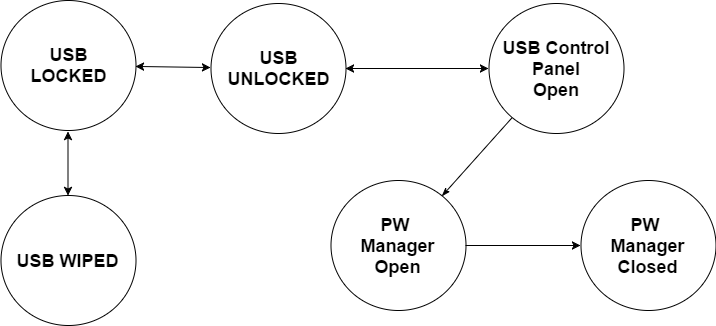

The diagram above was exported from draw.io. Its source (the exported page's mxGraphModel, read from the mxfile embedded in the PNG):
<mxGraphModel dx="1186" dy="666" grid="1" gridSize="10" guides="1" tooltips="1" connect="1" arrows="1" fold="1" page="1" pageScale="1" pageWidth="850" pageHeight="1100" background="#ffffff" math="0" shadow="0">
  <root>
    <mxCell id="0" />
    <mxCell id="1" parent="0" />
    <mxCell id="3" value="&lt;div&gt;&lt;font style=&quot;font-size: 18px&quot;&gt;&lt;b&gt;USB&lt;/b&gt;&lt;/font&gt;&lt;/div&gt;&lt;font style=&quot;font-size: 18px&quot;&gt;&lt;b&gt;LOCKED&lt;/b&gt;&lt;/font&gt;" style="ellipse;whiteSpace=wrap;html=1;" vertex="1" parent="1">
      <mxGeometry x="10" y="10" width="135" height="130" as="geometry" />
    </mxCell>
    <mxCell id="5" value="&lt;font style=&quot;font-size: 18px&quot;&gt;&lt;b&gt;USB Control&lt;/b&gt;&lt;/font&gt;&lt;div&gt;&lt;font style=&quot;font-size: 18px&quot;&gt;&lt;b&gt;Panel&lt;/b&gt;&lt;/font&gt;&lt;/div&gt;&lt;div&gt;&lt;font style=&quot;font-size: 18px&quot;&gt;&lt;b&gt;Open&lt;/b&gt;&lt;/font&gt;&lt;/div&gt;" style="ellipse;whiteSpace=wrap;html=1;" vertex="1" parent="1">
      <mxGeometry x="498" y="13" width="135" height="130" as="geometry" />
    </mxCell>
    <mxCell id="6" value="" style="endArrow=classic;startArrow=classic;html=1;" edge="1" parent="1" source="3" target="9">
      <mxGeometry width="50" height="50" relative="1" as="geometry">
        <mxPoint x="150" y="110" as="sourcePoint" />
        <mxPoint x="200" y="60" as="targetPoint" />
      </mxGeometry>
    </mxCell>
    <mxCell id="7" value="&lt;font style=&quot;font-size: 18px&quot;&gt;&lt;b&gt;USB WIPED&lt;/b&gt;&lt;/font&gt;" style="ellipse;whiteSpace=wrap;html=1;" vertex="1" parent="1">
      <mxGeometry x="10" y="205" width="135" height="130" as="geometry" />
    </mxCell>
    <mxCell id="8" value="" style="endArrow=classic;startArrow=classic;html=1;" edge="1" parent="1" source="7">
      <mxGeometry width="50" height="50" relative="1" as="geometry">
        <mxPoint x="77.5" y="171" as="sourcePoint" />
        <mxPoint x="77.5" y="141" as="targetPoint" />
      </mxGeometry>
    </mxCell>
    <mxCell id="9" value="&lt;div&gt;&lt;font style=&quot;font-size: 18px&quot;&gt;&lt;b&gt;USB&lt;/b&gt;&lt;/font&gt;&lt;/div&gt;&lt;font style=&quot;font-size: 18px&quot;&gt;&lt;b&gt;UNLOCKED&lt;/b&gt;&lt;/font&gt;" style="ellipse;whiteSpace=wrap;html=1;" vertex="1" parent="1">
      <mxGeometry x="220" y="13" width="135" height="130" as="geometry" />
    </mxCell>
    <mxCell id="10" value="" style="endArrow=classic;startArrow=classic;html=1;" edge="1" parent="1" source="5" target="9">
      <mxGeometry width="50" height="50" relative="1" as="geometry">
        <mxPoint x="10" y="440" as="sourcePoint" />
        <mxPoint x="60" y="390" as="targetPoint" />
      </mxGeometry>
    </mxCell>
    <mxCell id="11" value="&lt;span style=&quot;font-size: 18px&quot;&gt;&lt;b&gt;PW&amp;nbsp;&lt;/b&gt;&lt;/span&gt;&lt;div&gt;&lt;span style=&quot;font-size: 18px&quot;&gt;&lt;b&gt;Manager&lt;/b&gt;&lt;/span&gt;&lt;/div&gt;&lt;div&gt;&lt;span style=&quot;font-size: 18px&quot;&gt;&lt;b&gt;Open&lt;/b&gt;&lt;/span&gt;&lt;/div&gt;" style="ellipse;whiteSpace=wrap;html=1;" vertex="1" parent="1">
      <mxGeometry x="340" y="190" width="135" height="130" as="geometry" />
    </mxCell>
    <mxCell id="12" value="" style="endArrow=none;startArrow=classicThin;html=1;startFill=1;endFill=0;" edge="1" parent="1" source="11" target="5">
      <mxGeometry width="50" height="50" relative="1" as="geometry">
        <mxPoint x="10" y="590" as="sourcePoint" />
        <mxPoint x="60" y="540" as="targetPoint" />
      </mxGeometry>
    </mxCell>
    <mxCell id="13" value="&lt;span style=&quot;font-size: 18px&quot;&gt;&lt;b&gt;PW&amp;nbsp;&lt;/b&gt;&lt;/span&gt;&lt;div&gt;&lt;span style=&quot;font-size: 18px&quot;&gt;&lt;b&gt;Manager&lt;/b&gt;&lt;/span&gt;&lt;/div&gt;&lt;div&gt;&lt;span style=&quot;font-size: 18px&quot;&gt;&lt;b&gt;Closed&lt;/b&gt;&lt;/span&gt;&lt;/div&gt;" style="ellipse;whiteSpace=wrap;html=1;" vertex="1" parent="1">
      <mxGeometry x="590" y="190" width="135" height="130" as="geometry" />
    </mxCell>
    <mxCell id="14" value="" style="endArrow=classic;html=1;" edge="1" parent="1" source="11" target="13">
      <mxGeometry width="50" height="50" relative="1" as="geometry">
        <mxPoint x="10" y="660" as="sourcePoint" />
        <mxPoint x="60" y="610" as="targetPoint" />
      </mxGeometry>
    </mxCell>
  </root>
</mxGraphModel>